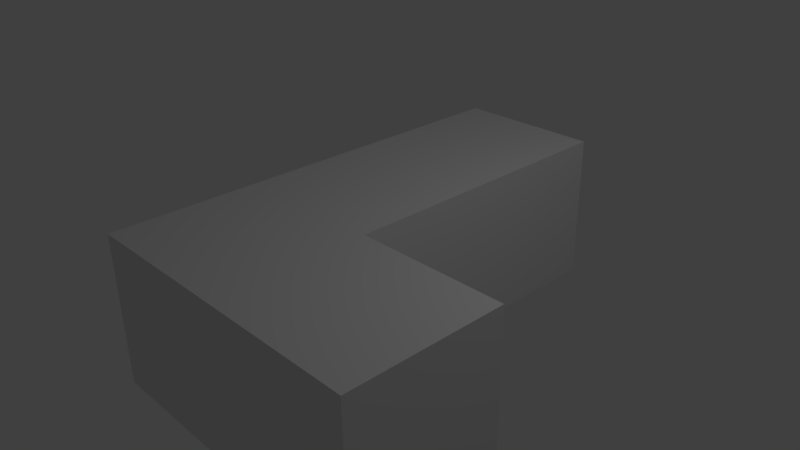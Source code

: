 # Source: Tetro_5.blend  (saved by Blender 2.77.0; exported with 4.5.12 LTS)
import bpy
from mathutils import Matrix  # noqa: F401  (used for matrix-valued properties, if any)

bpy.ops.wm.read_factory_settings(use_empty=True)
scene = bpy.context.scene
scene.name = 'Scene'

# ---- collections
col_collection_1 = bpy.data.collections.new('Collection 1'); scene.collection.children.link(col_collection_1)

# ---- materials (node trees are filled in below, after node groups)
mat_material_001 = bpy.data.materials.new('Material.001')
mat_material_001.alpha_threshold = 0.0
mat_material_001.use_transparent_shadow = False
mat_material_001.roughness = 0.5
mat_material_001.line_color = (0.0, 0.0, 0.0, 1.0)
mat_material = bpy.data.materials.new('Material')
mat_material.alpha_threshold = 0.0
mat_material.use_transparent_shadow = False
mat_material.roughness = 0.5
mat_material.line_color = (0.0, 0.0, 0.0, 1.0)
mat_material_002 = bpy.data.materials.new('Material.002')
mat_material_002.alpha_threshold = 0.0
mat_material_002.use_transparent_shadow = False
mat_material_002.roughness = 0.5
mat_material_002.line_color = (0.0, 0.0, 0.0, 1.0)
mat_material_003 = bpy.data.materials.new('Material.003')
mat_material_003.alpha_threshold = 0.0
mat_material_003.use_transparent_shadow = False
mat_material_003.roughness = 0.5
mat_material_003.line_color = (0.0, 0.0, 0.0, 1.0)

# ---- material node trees

# ---- world
world_world = bpy.data.worlds.new('World'); scene.world = world_world
world_world.color = (0.05088, 0.05088, 0.05088)
world_world.use_sun_shadow = False
world_world.sun_shadow_jitter_overblur = 0.0
world_world.cycles.sampling_method = 'MANUAL'

# ---- cameras
cam_camera = bpy.data.cameras.new('Camera')
cam_camera.clip_end = 100.0
cam_camera.lens = 35.0
cam_camera.sensor_width = 32.0
cam_camera.sensor_height = 18.0
cam_camera.ortho_scale = 7.314
cam_camera.dof.focus_distance = 0.0
cam_camera.dof.aperture_fstop = 128.0

# ---- lights
light_lamp = bpy.data.lights.new('Lamp', 'POINT')
light_lamp.transmission_factor = 0.0
light_lamp.cutoff_distance = 30.0
light_lamp.energy = 100.0
light_lamp.shadow_buffer_clip_start = 1.001
light_lamp.shadow_soft_size = 0.1
light_lamp.shadow_maximum_resolution = 0.006
light_lamp.use_absolute_resolution = True

# ---- meshes
me_cube_001 = bpy.data.meshes.new('Cube.001')
me_cube_001.from_pydata([(1.0, -1.0, -1.0), (1.0, -3.0, -1.0), (-1.0, -3.0, -1.0), (-1.0, -1.0, -1.0), (1.0, -1.0, 1.0), (1.0, -3.0, 1.0), (-1.0, -3.0, 1.0), (-1.0, -1.0, 1.0), (1.0, 1.0, -1.0), (1.0, -1.0, -1.0), (-1.0, -1.0, -1.0), (-1.0, 1.0, -1.0), (1.0, 1.0, 1.0), (1.0, -1.0, 1.0), (-1.0, -1.0, 1.0), (-1.0, 1.0, 1.0), (1.0, -3.0, -1.0), (1.0, -5.0, -1.0), (-1.0, -5.0, -1.0), (-1.0, -3.0, -1.0), (1.0, -3.0, 1.0), (1.0, -5.0, 1.0), (-1.0, -5.0, 1.0), (-1.0, -3.0, 1.0), (3.0, -3.0, -1.0), (3.0, -5.0, -1.0), (1.0, -5.0, -1.0), (1.0, -3.0, -1.0), (3.0, -3.0, 1.0), (3.0, -5.0, 1.0), (1.0, -5.0, 1.0), (1.0, -3.0, 1.0)], [], [(0, 1, 2, 3), (4, 7, 6, 5), (0, 4, 5, 1), (1, 5, 6, 2), (2, 6, 7, 3), (4, 0, 3, 7), (8, 9, 10, 11), (12, 15, 14, 13), (8, 12, 13, 9), (9, 13, 14, 10), (10, 14, 15, 11), (12, 8, 11, 15), (16, 17, 18, 19), (20, 23, 22, 21), (16, 20, 21, 17), (17, 21, 22, 18), (18, 22, 23, 19), (20, 16, 19, 23), (24, 25, 26, 27), (28, 31, 30, 29), (24, 28, 29, 25), (25, 29, 30, 26), (26, 30, 31, 27), (28, 24, 27, 31)])
me_cube_001.polygons.foreach_set('material_index', [1, 1, 1, 1, 1, 1, 0, 0, 0, 0, 0, 0, 2, 2, 2, 2, 2, 2, 3, 3, 3, 3, 3, 3])
me_cube_001.materials.append(mat_material_001)
me_cube_001.materials.append(mat_material)
me_cube_001.materials.append(mat_material_002)
me_cube_001.materials.append(mat_material_003)
me_cube_001.use_remesh_preserve_volume = False
me_cube_001.use_remesh_preserve_attributes = False
me_cube_001.use_mirror_vertex_groups = False
me_cube_001.update()

# ---- objects
ob_lamp = bpy.data.objects.new('Lamp', light_lamp)
ob_camera = bpy.data.objects.new('Camera', cam_camera)
ob_cube_001 = bpy.data.objects.new('Cube.001', me_cube_001)

# ---- transforms, parenting, visibility, modifiers, constraints
ob_lamp.location = (4.076, 1.005, 5.904)
ob_lamp.rotation_euler = (0.6503, 0.05522, 1.866)
ob_lamp.lock_rotations_4d = False
ob_lamp.empty_display_type = 'ARROWS'
ob_lamp.color = (0.0, 0.0, 0.0, 0.0)
ob_lamp.lineart.crease_threshold = 0.0
ob_camera.location = (7.481, -6.508, 5.344)
ob_camera.rotation_euler = (1.109, 0.01082, 0.8149)
ob_camera.lock_rotations_4d = False
ob_camera.empty_display_type = 'ARROWS'
ob_camera.color = (0.0, 0.0, 0.0, 0.0)
ob_camera.display_type = 'WIRE'
ob_camera.lineart.crease_threshold = 0.0
ob_cube_001.location = (0.0, 2.0, 0.0)
ob_cube_001.lock_rotations_4d = False
ob_cube_001.empty_display_type = 'ARROWS'
ob_cube_001.lineart.crease_threshold = 0.0

# ---- collection membership
col_collection_1.objects.link(ob_lamp)
col_collection_1.objects.link(ob_camera)
col_collection_1.objects.link(ob_cube_001)

# ---- scene / render settings (as saved in the file)
scene.camera = ob_camera
scene.frame_start = 1; scene.frame_end = 250; scene.frame_set(1)
scene.render.engine = 'BLENDER_EEVEE_NEXT'
scene.render.resolution_percentage = 50
scene.render.dither_intensity = 0.0
scene.cycles.use_denoising = False
scene.cycles.samples = 128
scene.cycles.sampling_pattern = 'TABULATED_SOBOL'
scene.cycles.light_sampling_threshold = 0.0
scene.cycles.use_adaptive_sampling = False
scene.cycles.use_light_tree = False
scene.cycles.blur_glossy = 0.0
scene.cycles.sample_clamp_indirect = 0.0
scene.view_settings.view_transform = 'Standard'
bpy.context.view_layer.update()
